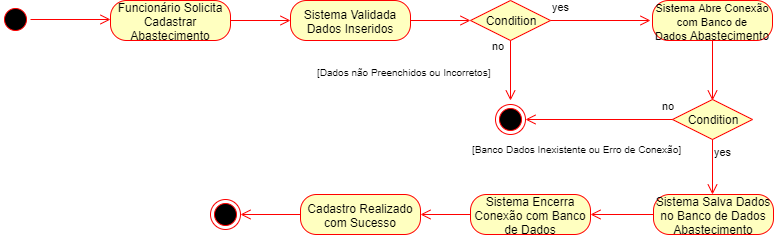

The diagram above was exported from draw.io. Its source (the exported page's mxGraphModel, read from the mxfile embedded in the PNG):
<mxGraphModel dx="984" dy="349" grid="1" gridSize="10" guides="1" tooltips="1" connect="1" arrows="1" fold="1" page="1" pageScale="1" pageWidth="1169" pageHeight="827" math="0" shadow="0">
  <root>
    <mxCell id="0" />
    <mxCell id="1" parent="0" />
    <mxCell id="mgFNoGiIyhNgD3u2KVaB-1" value="" style="ellipse;html=1;shape=startState;fillColor=#000000;strokeColor=#ff0000;" parent="1" vertex="1">
      <mxGeometry x="80" y="40" width="30" height="30" as="geometry" />
    </mxCell>
    <mxCell id="mgFNoGiIyhNgD3u2KVaB-2" value="" style="edgeStyle=orthogonalEdgeStyle;html=1;verticalAlign=bottom;endArrow=open;endSize=8;strokeColor=#ff0000;" parent="1" source="mgFNoGiIyhNgD3u2KVaB-1" edge="1">
      <mxGeometry relative="1" as="geometry">
        <mxPoint x="190" y="55" as="targetPoint" />
      </mxGeometry>
    </mxCell>
    <mxCell id="mgFNoGiIyhNgD3u2KVaB-3" value="Funcionário Solicita Cadastrar Abastecimento" style="rounded=1;whiteSpace=wrap;html=1;arcSize=40;fontColor=#000000;fillColor=#ffffc0;strokeColor=#ff0000;" parent="1" vertex="1">
      <mxGeometry x="190" y="36" width="120" height="40" as="geometry" />
    </mxCell>
    <mxCell id="mgFNoGiIyhNgD3u2KVaB-4" value="" style="edgeStyle=orthogonalEdgeStyle;html=1;verticalAlign=bottom;endArrow=open;endSize=8;strokeColor=#ff0000;" parent="1" source="mgFNoGiIyhNgD3u2KVaB-3" edge="1">
      <mxGeometry relative="1" as="geometry">
        <mxPoint x="370" y="56" as="targetPoint" />
      </mxGeometry>
    </mxCell>
    <mxCell id="mgFNoGiIyhNgD3u2KVaB-5" value="Sistema Validada Dados Inseridos" style="rounded=1;whiteSpace=wrap;html=1;arcSize=40;fontColor=#000000;fillColor=#ffffc0;strokeColor=#ff0000;" parent="1" vertex="1">
      <mxGeometry x="370" y="36" width="120" height="40" as="geometry" />
    </mxCell>
    <mxCell id="mgFNoGiIyhNgD3u2KVaB-6" value="" style="edgeStyle=orthogonalEdgeStyle;html=1;verticalAlign=bottom;endArrow=open;endSize=8;strokeColor=#ff0000;" parent="1" edge="1">
      <mxGeometry relative="1" as="geometry">
        <mxPoint x="550" y="56" as="targetPoint" />
        <mxPoint x="490" y="56" as="sourcePoint" />
      </mxGeometry>
    </mxCell>
    <mxCell id="mgFNoGiIyhNgD3u2KVaB-7" value="Condition" style="rhombus;whiteSpace=wrap;html=1;fillColor=#ffffc0;strokeColor=#ff0000;" parent="1" vertex="1">
      <mxGeometry x="550" y="36" width="80" height="40" as="geometry" />
    </mxCell>
    <mxCell id="mgFNoGiIyhNgD3u2KVaB-8" value="no" style="edgeStyle=orthogonalEdgeStyle;html=1;align=left;verticalAlign=bottom;endArrow=open;endSize=8;strokeColor=#ff0000;" parent="1" source="mgFNoGiIyhNgD3u2KVaB-7" edge="1">
      <mxGeometry x="-1" y="-69" relative="1" as="geometry">
        <mxPoint x="730" y="56" as="targetPoint" />
        <mxPoint x="-60" y="-35" as="offset" />
      </mxGeometry>
    </mxCell>
    <mxCell id="mgFNoGiIyhNgD3u2KVaB-9" value="yes" style="edgeStyle=orthogonalEdgeStyle;html=1;align=left;verticalAlign=top;endArrow=open;endSize=8;strokeColor=#ff0000;" parent="1" source="mgFNoGiIyhNgD3u2KVaB-7" edge="1">
      <mxGeometry x="-1" y="61" relative="1" as="geometry">
        <mxPoint x="590" y="136" as="targetPoint" />
        <mxPoint x="-21" y="-46" as="offset" />
      </mxGeometry>
    </mxCell>
    <mxCell id="mgFNoGiIyhNgD3u2KVaB-10" value="" style="ellipse;html=1;shape=endState;fillColor=#000000;strokeColor=#ff0000;" parent="1" vertex="1">
      <mxGeometry x="575" y="140" width="30" height="30" as="geometry" />
    </mxCell>
    <mxCell id="mgFNoGiIyhNgD3u2KVaB-11" value="&lt;font style=&quot;font-size: 11px&quot;&gt;&lt;font&gt;Sistema Abre Conexão com Banco de Dados&amp;nbsp;&lt;/font&gt;&lt;/font&gt;Abastecimento" style="rounded=1;whiteSpace=wrap;html=1;arcSize=40;fontColor=#000000;fillColor=#ffffc0;strokeColor=#ff0000;" parent="1" vertex="1">
      <mxGeometry x="732" y="36" width="120" height="40" as="geometry" />
    </mxCell>
    <mxCell id="mgFNoGiIyhNgD3u2KVaB-12" value="" style="edgeStyle=orthogonalEdgeStyle;html=1;verticalAlign=bottom;endArrow=open;endSize=8;strokeColor=#ff0000;" parent="1" source="mgFNoGiIyhNgD3u2KVaB-11" edge="1">
      <mxGeometry relative="1" as="geometry">
        <mxPoint x="792" y="136" as="targetPoint" />
      </mxGeometry>
    </mxCell>
    <mxCell id="mgFNoGiIyhNgD3u2KVaB-15" value="Condition" style="rhombus;whiteSpace=wrap;html=1;fillColor=#ffffc0;strokeColor=#ff0000;" parent="1" vertex="1">
      <mxGeometry x="752" y="135" width="80" height="40" as="geometry" />
    </mxCell>
    <mxCell id="mgFNoGiIyhNgD3u2KVaB-16" value="no" style="edgeStyle=orthogonalEdgeStyle;html=1;align=left;verticalAlign=bottom;endArrow=open;endSize=8;strokeColor=#ff0000;entryX=1;entryY=0.5;entryDx=0;entryDy=0;" parent="1" source="mgFNoGiIyhNgD3u2KVaB-15" target="mgFNoGiIyhNgD3u2KVaB-10" edge="1">
      <mxGeometry x="-0.8367" y="-5" relative="1" as="geometry">
        <mxPoint x="921" y="172" as="targetPoint" />
        <mxPoint as="offset" />
      </mxGeometry>
    </mxCell>
    <mxCell id="mgFNoGiIyhNgD3u2KVaB-17" value="yes" style="edgeStyle=orthogonalEdgeStyle;html=1;align=left;verticalAlign=top;endArrow=open;endSize=8;strokeColor=#ff0000;" parent="1" source="mgFNoGiIyhNgD3u2KVaB-15" edge="1">
      <mxGeometry x="-1" relative="1" as="geometry">
        <mxPoint x="792" y="230" as="targetPoint" />
      </mxGeometry>
    </mxCell>
    <mxCell id="mgFNoGiIyhNgD3u2KVaB-18" value="&lt;font style=&quot;font-size: 10px&quot;&gt;[Banco Dados Inexistente ou Erro de Conexão]&lt;/font&gt;" style="text;html=1;resizable=0;points=[];autosize=1;align=left;verticalAlign=top;spacingTop=-4;" parent="1" vertex="1">
      <mxGeometry x="550" y="175" width="220" height="20" as="geometry" />
    </mxCell>
    <mxCell id="mgFNoGiIyhNgD3u2KVaB-19" value="&lt;font style=&quot;font-size: 10px&quot;&gt;[Dados não Preenchidos ou Incorretos]&lt;/font&gt;" style="text;html=1;resizable=0;points=[];autosize=1;align=left;verticalAlign=top;spacingTop=-4;" parent="1" vertex="1">
      <mxGeometry x="395" y="98" width="190" height="20" as="geometry" />
    </mxCell>
    <mxCell id="mgFNoGiIyhNgD3u2KVaB-20" value="Sistema Salva Dados no Banco de Dados Abastecimento" style="rounded=1;whiteSpace=wrap;html=1;arcSize=40;fontColor=#000000;fillColor=#ffffc0;strokeColor=#ff0000;" parent="1" vertex="1">
      <mxGeometry x="733" y="230" width="120" height="40" as="geometry" />
    </mxCell>
    <mxCell id="mgFNoGiIyhNgD3u2KVaB-21" value="" style="edgeStyle=orthogonalEdgeStyle;html=1;verticalAlign=bottom;endArrow=open;endSize=8;strokeColor=#ff0000;" parent="1" source="mgFNoGiIyhNgD3u2KVaB-20" edge="1">
      <mxGeometry relative="1" as="geometry">
        <mxPoint x="670" y="250" as="targetPoint" />
      </mxGeometry>
    </mxCell>
    <mxCell id="mgFNoGiIyhNgD3u2KVaB-22" value="Sistema Encerra Conexão com Banco de Dados" style="rounded=1;whiteSpace=wrap;html=1;arcSize=40;fontColor=#000000;fillColor=#ffffc0;strokeColor=#ff0000;" parent="1" vertex="1">
      <mxGeometry x="550" y="230" width="120" height="40" as="geometry" />
    </mxCell>
    <mxCell id="mgFNoGiIyhNgD3u2KVaB-23" value="" style="edgeStyle=orthogonalEdgeStyle;html=1;verticalAlign=bottom;endArrow=open;endSize=8;strokeColor=#ff0000;" parent="1" source="mgFNoGiIyhNgD3u2KVaB-22" edge="1">
      <mxGeometry relative="1" as="geometry">
        <mxPoint x="500" y="250" as="targetPoint" />
      </mxGeometry>
    </mxCell>
    <mxCell id="mgFNoGiIyhNgD3u2KVaB-24" value="Cadastro Realizado com Sucesso" style="rounded=1;whiteSpace=wrap;html=1;arcSize=40;fontColor=#000000;fillColor=#ffffc0;strokeColor=#ff0000;" parent="1" vertex="1">
      <mxGeometry x="380" y="230" width="120" height="40" as="geometry" />
    </mxCell>
    <mxCell id="mgFNoGiIyhNgD3u2KVaB-25" value="" style="edgeStyle=orthogonalEdgeStyle;html=1;verticalAlign=bottom;endArrow=open;endSize=8;strokeColor=#ff0000;" parent="1" source="mgFNoGiIyhNgD3u2KVaB-24" edge="1">
      <mxGeometry relative="1" as="geometry">
        <mxPoint x="320" y="250" as="targetPoint" />
      </mxGeometry>
    </mxCell>
    <mxCell id="mgFNoGiIyhNgD3u2KVaB-26" value="" style="ellipse;html=1;shape=endState;fillColor=#000000;strokeColor=#ff0000;" parent="1" vertex="1">
      <mxGeometry x="290" y="235" width="30" height="30" as="geometry" />
    </mxCell>
  </root>
</mxGraphModel>